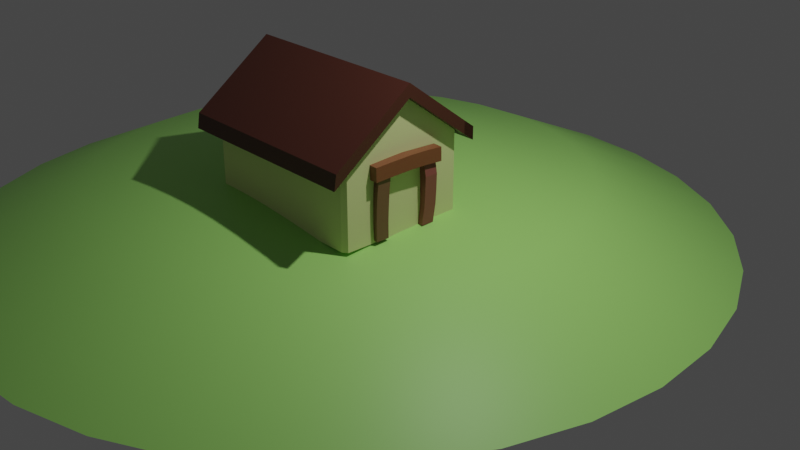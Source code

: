 # Source: HUT.blend  (saved by Blender 2.82.7; exported with 4.5.12 LTS)
import bpy
from mathutils import Matrix  # noqa: F401  (used for matrix-valued properties, if any)

bpy.ops.wm.read_factory_settings(use_empty=True)
scene = bpy.context.scene
scene.name = 'Scene'

# ---- collections
col_collection = bpy.data.collections.new('Collection'); scene.collection.children.link(col_collection)

# ---- materials (node trees are filled in below, after node groups)
mat_wall = bpy.data.materials.new('wall')
mat_wall.use_transparent_shadow = False
mat_door = bpy.data.materials.new('door')
mat_door.use_transparent_shadow = False
mat_door_003 = bpy.data.materials.new('door.003')
mat_door_003.use_transparent_shadow = False
mat_door_002 = bpy.data.materials.new('door.002')
mat_door_002.use_transparent_shadow = False
mat_roof = bpy.data.materials.new('roof')
mat_roof.use_transparent_shadow = False
mat_roof.preview_render_type = 'FLAT'
mat_material = bpy.data.materials.new('Material')
mat_material.use_transparent_shadow = False

# ---- material node trees
mat_wall.use_nodes = True; mat_wall.node_tree.nodes.clear()
_N = mat_wall.node_tree.nodes; _L = mat_wall.node_tree.links
n0 = _N.new('ShaderNodeOutputMaterial'); n0.name = 'Material Output'; n0.location = (300, 300)
n1 = _N.new('ShaderNodeBsdfPrincipled'); n1.name = 'Principled BSDF'; n1.location = (10, 300)
n1.distribution = 'GGX'
n1.subsurface_method = 'BURLEY'
n1.inputs[0].default_value = (0.7404, 0.8, 0.3501, 1.0)
n1.inputs[3].default_value = 1.45
n1.inputs[27].default_value = (0.0, 0.0, 0.0, 1.0)
n1.inputs[28].default_value = 1.0
_L.new(n1.outputs[0], n0.inputs[0])
n0.is_active_output = True
mat_door.use_nodes = True; mat_door.node_tree.nodes.clear()
_N = mat_door.node_tree.nodes; _L = mat_door.node_tree.links
n0 = _N.new('ShaderNodeOutputMaterial'); n0.name = 'Material Output'; n0.location = (300, 300)
n1 = _N.new('ShaderNodeBsdfPrincipled'); n1.name = 'Principled BSDF'; n1.location = (10, 300)
n1.distribution = 'GGX'
n1.subsurface_method = 'BURLEY'
n1.inputs[0].default_value = (0.1971, 0.09062, 0.04878, 1.0)
n1.inputs[3].default_value = 1.45
n1.inputs[27].default_value = (0.0, 0.0, 0.0, 1.0)
n1.inputs[28].default_value = 1.0
_L.new(n1.outputs[0], n0.inputs[0])
n0.is_active_output = True
mat_door_003.use_nodes = True; mat_door_003.node_tree.nodes.clear()
_N = mat_door_003.node_tree.nodes; _L = mat_door_003.node_tree.links
n0 = _N.new('ShaderNodeOutputMaterial'); n0.name = 'Material Output'; n0.location = (300, 300)
n1 = _N.new('ShaderNodeBsdfPrincipled'); n1.name = 'Principled BSDF'; n1.location = (10, 300)
n1.distribution = 'GGX'
n1.subsurface_method = 'BURLEY'
n1.inputs[0].default_value = (0.2697, 0.07773, 0.06263, 1.0)
n1.inputs[3].default_value = 1.45
n1.inputs[27].default_value = (0.0, 0.0, 0.0, 1.0)
n1.inputs[28].default_value = 1.0
_L.new(n1.outputs[0], n0.inputs[0])
n0.is_active_output = True
mat_door_002.use_nodes = True; mat_door_002.node_tree.nodes.clear()
_N = mat_door_002.node_tree.nodes; _L = mat_door_002.node_tree.links
n0 = _N.new('ShaderNodeOutputMaterial'); n0.name = 'Material Output'; n0.location = (300, 300)
n1 = _N.new('ShaderNodeBsdfPrincipled'); n1.name = 'Principled BSDF'; n1.location = (10, 300)
n1.distribution = 'GGX'
n1.subsurface_method = 'BURLEY'
n1.inputs[0].default_value = (0.2215, 0.07519, 0.02998, 1.0)
n1.inputs[3].default_value = 1.45
n1.inputs[27].default_value = (0.0, 0.0, 0.0, 1.0)
n1.inputs[28].default_value = 1.0
_L.new(n1.outputs[0], n0.inputs[0])
n0.is_active_output = True
mat_roof.use_nodes = True; mat_roof.node_tree.nodes.clear()
_N = mat_roof.node_tree.nodes; _L = mat_roof.node_tree.links
n0 = _N.new('ShaderNodeOutputMaterial'); n0.name = 'Material Output'; n0.location = (300, 300)
n1 = _N.new('ShaderNodeBsdfPrincipled'); n1.name = 'Principled BSDF'; n1.location = (10, 300)
n1.distribution = 'GGX'
n1.subsurface_method = 'BURLEY'
n1.inputs[0].default_value = (0.08114, 0.02282, 0.01332, 1.0)
n1.inputs[3].default_value = 1.45
n1.inputs[27].default_value = (0.0, 0.0, 0.0, 1.0)
n1.inputs[28].default_value = 1.0
_L.new(n1.outputs[0], n0.inputs[0])
n0.is_active_output = True
mat_material.use_nodes = True; mat_material.node_tree.nodes.clear()
_N = mat_material.node_tree.nodes; _L = mat_material.node_tree.links
n0 = _N.new('ShaderNodeOutputMaterial'); n0.name = 'Material Output'; n0.location = (300, 300)
n1 = _N.new('ShaderNodeBsdfPrincipled'); n1.name = 'Principled BSDF'; n1.location = (10, 300)
n1.distribution = 'GGX'
n1.subsurface_method = 'BURLEY'
n1.inputs[0].default_value = (0.3767, 0.8, 0.177, 1.0)
n1.inputs[3].default_value = 1.45
n1.inputs[27].default_value = (0.0, 0.0, 0.0, 1.0)
n1.inputs[28].default_value = 1.0
_L.new(n1.outputs[0], n0.inputs[0])
n0.is_active_output = True

# ---- world
world_world = bpy.data.worlds.new('World'); scene.world = world_world
world_world.use_nodes = True; world_world.node_tree.nodes.clear()
_N = world_world.node_tree.nodes; _L = world_world.node_tree.links
n0 = _N.new('ShaderNodeOutputWorld'); n0.name = 'World Output'; n0.location = (300, 300)
n1 = _N.new('ShaderNodeBackground'); n1.name = 'Background'; n1.location = (10, 300)
n1.inputs[0].default_value = (0.05088, 0.05088, 0.05088, 1.0)
_L.new(n1.outputs[0], n0.inputs[0])
n0.is_active_output = True
world_world.color = (0.05088, 0.05088, 0.05088)
world_world.use_sun_shadow = False
world_world.sun_shadow_jitter_overblur = 0.0

# ---- cameras
cam_camera = bpy.data.cameras.new('Camera')
cam_camera.clip_end = 100.0
cam_camera.ortho_scale = 7.314

# ---- lights
light_light = bpy.data.lights.new('Light', 'POINT')
light_light.transmission_factor = 0.0
light_light.energy = 1000.0
light_light.shadow_soft_size = 0.1
light_light.shadow_maximum_resolution = 0.006
light_light.use_absolute_resolution = True

# ---- meshes
me_cube = bpy.data.meshes.new('Cube')
me_cube.from_pydata([(-0.6957, 0.0, -1.0), (0.6957, 0.0, -1.0), (0.6957, 0.0, 1.0), (-0.6957, 0.0, 1.0), (0.6596, 1.0, -1.0), (0.6957, 0.9481, -1.0), (0.6957, -0.9481, -1.0), (0.6596, -1.0, -1.0), (-0.6957, 0.9481, -1.0), (-0.6596, 1.0, -1.0), (-0.6596, -1.0, -1.0), (-0.6957, -0.9481, -1.0), (0.6957, 0.9481, 0.2966), (0.6596, 1.0, 0.2581), (-0.6957, -0.9481, 0.2966), (-0.6596, -1.0, 0.2581), (0.6596, -1.0, 0.2581), (0.6957, -0.9481, 0.2966), (-0.6596, 1.0, 0.2581), (-0.6957, 0.9481, 0.2966)], [], [(1, 2, 17, 6), (7, 16, 15, 10), (8, 9, 4, 5, 1, 0), (5, 12, 2, 1), (0, 3, 19, 8), (11, 14, 3, 0), (0, 1, 6, 7, 10, 11), (12, 5, 4, 13), (16, 7, 6, 17), (18, 9, 8, 19), (10, 15, 14, 11), (9, 18, 13, 4)])
_uv = me_cube.uv_layers.new(name='UVMap')
_uv.uv.foreach_set('vector', [0.375, 0.625, 0.625, 0.625, 0.625, 0.7435, 0.375, 0.7435, 0.375, 0.7565, 0.625, 0.7565, 0.625, 0.9935, 0.375, 0.9935, 0.125, 0.5065, 0.1315, 0.5, 0.3685, 0.5, 0.375, 0.5065, 0.375, 0.625, 0.125, 0.625, 0.375, 0.5065, 0.625, 0.5065, 0.625, 0.625, 0.375, 0.625, 0.375, 0.125, 0.625, 0.125, 0.625, 0.2435, 0.375, 0.2435, 0.375, 0.006492, 0.625, 0.006492, 0.625, 0.125, 0.375, 0.125, 0.125, 0.625, 0.375, 0.625, 0.375, 0.7435, 0.3685, 0.75, 0.1315, 0.75, 0.125, 0.7435, 0.625, 0.5065, 0.375, 0.5065, 0.375, 0.4935, 0.625, 0.4935, 0.625, 0.7565, 0.375, 0.7565, 0.375, 0.7435, 0.625, 0.7435, 0.625, 0.2565, 0.375, 0.2565, 0.375, 0.2435, 0.625, 0.2435, 0.375, 0.9935, 0.625, 0.9935, 0.625, 1.0, 0.375, 1.0, 0.375, 0.2565, 0.625, 0.2565, 0.625, 0.4935, 0.375, 0.4935])
me_cube.materials.append(mat_wall)
me_cube.use_remesh_preserve_volume = False
me_cube.use_remesh_preserve_attributes = False
me_cube.use_mirror_vertex_groups = False
me_cube.update()
me_cube_001 = bpy.data.meshes.new('Cube.001')
me_cube_001.from_pydata([(-1.0, 0.7806, -1.0), (-1.017, 0.8341, 0.4674), (-1.0, 1.0, -1.0), (-1.017, 1.053, 0.4674), (-0.6736, 0.8084, -0.9997), (-0.6904, 0.8618, 0.4677), (-0.6736, 1.028, -0.9997), (-0.6904, 1.081, 0.4677), (-0.9921, 0.8241, 0.1634), (-0.9921, 1.043, 0.1634), (-0.6656, 1.071, 0.1637), (-0.6656, 0.8518, 0.1637), (-0.9837, 1.031, -0.1712), (-0.6573, 1.059, -0.1709), (-0.6573, 0.8398, -0.1709), (-0.9837, 0.8121, -0.1712), (-0.9811, 1.017, -0.5754), (-0.6547, 1.044, -0.5751), (-0.6547, 0.825, -0.5751), (-0.9811, 0.7973, -0.5754)], [], [(8, 1, 3, 9), (9, 3, 7, 10), (10, 7, 5, 11), (11, 5, 1, 8), (2, 6, 4, 0), (7, 3, 1, 5), (14, 11, 8, 15), (13, 10, 11, 14), (12, 9, 10, 13), (15, 8, 9, 12), (19, 15, 12, 16), (16, 12, 13, 17), (17, 13, 14, 18), (18, 14, 15, 19), (4, 18, 19, 0), (6, 17, 18, 4), (2, 16, 17, 6), (0, 19, 16, 2)])
_uv = me_cube_001.uv_layers.new(name='UVMap')
_uv.uv.foreach_set('vector', [0.5172, 0.2226, 0.5544, 0.2226, 0.5544, 0.25, 0.5172, 0.25, 0.5172, 0.25, 0.5544, 0.25, 0.5987, 0.3982, 0.5313, 0.3982, 0.5313, 0.3982, 0.5987, 0.3982, 0.5987, 0.7198, 0.5313, 0.7198, 0.5313, 0.7198, 0.5987, 0.7198, 0.5544, 1.0, 0.5172, 1.0, 0.125, 0.5, 0.2732, 0.3982, 0.2732, 0.7198, 0.125, 0.5274, 0.5987, 0.3982, 0.8752, 0.4998, 0.8752, 0.5274, 0.5987, 0.7198, 0.4571, 0.7198, 0.5313, 0.7198, 0.5172, 1.0, 0.4763, 1.0, 0.4571, 0.3982, 0.5313, 0.3982, 0.5313, 0.7198, 0.4571, 0.7198, 0.4763, 0.25, 0.5172, 0.25, 0.5313, 0.3982, 0.4571, 0.3982, 0.4763, 0.2226, 0.5172, 0.2226, 0.5172, 0.25, 0.4763, 0.25, 0.4269, 0.2226, 0.4763, 0.2226, 0.4763, 0.25, 0.4269, 0.25, 0.4269, 0.25, 0.4763, 0.25, 0.4571, 0.3982, 0.3674, 0.3982, 0.3674, 0.3982, 0.4571, 0.3982, 0.4571, 0.7198, 0.3674, 0.7198, 0.3674, 0.7198, 0.4571, 0.7198, 0.4763, 1.0, 0.4269, 1.0, 0.2732, 0.7198, 0.3674, 0.7198, 0.4269, 1.0, 0.375, 1.0, 0.2732, 0.3982, 0.3674, 0.3982, 0.3674, 0.7198, 0.2732, 0.7198, 0.375, 0.25, 0.4269, 0.25, 0.3674, 0.3982, 0.2732, 0.3982, 0.375, 0.2226, 0.4269, 0.2226, 0.4269, 0.25, 0.375, 0.25])
me_cube_001.materials.append(mat_door)
me_cube_001.use_remesh_fix_poles = True
me_cube_001.use_remesh_preserve_attributes = False
me_cube_001.use_mirror_vertex_groups = False
me_cube_001.update()
me_cube_002 = bpy.data.meshes.new('Cube.002')
me_cube_002.from_pydata([(-1.0, 0.7806, -1.0), (-1.017, 0.8341, 0.4674), (-1.0, 1.0, -1.0), (-1.017, 1.053, 0.4674), (-0.6736, 0.8084, -0.9997), (-0.6904, 0.8618, 0.4677), (-0.6736, 1.028, -0.9997), (-0.6904, 1.081, 0.4677), (-1.04, 0.8613, 0.1502), (-1.04, 1.081, 0.1502), (-0.7131, 1.108, 0.1505), (-0.7131, 0.889, 0.1505), (-1.049, 1.055, -0.2009), (-0.7222, 1.083, -0.2006), (-0.7222, 0.8634, -0.2006), (-1.049, 0.8357, -0.2009), (-1.048, 1.03, -0.5533), (-0.7218, 1.058, -0.553), (-0.7218, 0.8382, -0.553), (-1.048, 0.8104, -0.5533)], [], [(8, 1, 3, 9), (9, 3, 7, 10), (10, 7, 5, 11), (11, 5, 1, 8), (2, 6, 4, 0), (7, 3, 1, 5), (14, 11, 8, 15), (13, 10, 11, 14), (12, 9, 10, 13), (15, 8, 9, 12), (19, 15, 12, 16), (16, 12, 13, 17), (17, 13, 14, 18), (18, 14, 15, 19), (4, 18, 19, 0), (6, 17, 18, 4), (2, 16, 17, 6), (0, 19, 16, 2)])
_uv = me_cube_002.uv_layers.new(name='UVMap')
_uv.uv.foreach_set('vector', [0.4647, 0.2226, 0.5544, 0.2226, 0.5544, 0.25, 0.4647, 0.25, 0.4647, 0.25, 0.5544, 0.25, 0.5987, 0.3982, 0.436, 0.3982, 0.436, 0.3982, 0.5987, 0.3982, 0.5987, 0.7198, 0.436, 0.7198, 0.436, 0.7198, 0.5987, 0.7198, 0.5544, 1.0, 0.4647, 1.0, 0.125, 0.5, 0.2732, 0.3982, 0.2732, 0.7198, 0.125, 0.5274, 0.5987, 0.3982, 0.8752, 0.4998, 0.8752, 0.5274, 0.5987, 0.7198, 0.3863, 0.7198, 0.436, 0.7198, 0.4647, 1.0, 0.4373, 1.0, 0.3863, 0.3982, 0.436, 0.3982, 0.436, 0.7198, 0.3863, 0.7198, 0.4373, 0.25, 0.4647, 0.25, 0.436, 0.3982, 0.3863, 0.3982, 0.4373, 0.2226, 0.4647, 0.2226, 0.4647, 0.25, 0.4373, 0.25, 0.4098, 0.2226, 0.4373, 0.2226, 0.4373, 0.25, 0.4098, 0.25, 0.4098, 0.25, 0.4373, 0.25, 0.3863, 0.3982, 0.3364, 0.3982, 0.3364, 0.3982, 0.3863, 0.3982, 0.3863, 0.7198, 0.3364, 0.7198, 0.3364, 0.7198, 0.3863, 0.7198, 0.4373, 1.0, 0.4098, 1.0, 0.2732, 0.7198, 0.3364, 0.7198, 0.4098, 1.0, 0.375, 1.0, 0.2732, 0.3982, 0.3364, 0.3982, 0.3364, 0.7198, 0.2732, 0.7198, 0.375, 0.25, 0.4098, 0.25, 0.3364, 0.3982, 0.2732, 0.3982, 0.375, 0.2226, 0.4098, 0.2226, 0.4098, 0.25, 0.375, 0.25])
me_cube_002.materials.append(mat_door_003)
me_cube_002.use_remesh_fix_poles = True
me_cube_002.use_remesh_preserve_attributes = False
me_cube_002.use_mirror_vertex_groups = False
me_cube_002.update()
me_cube_003 = bpy.data.meshes.new('Cube.003')
me_cube_003.from_pydata([(-1.005, 0.7739, -1.107), (-1.001, 0.6142, 0.6779), (-1.005, 0.9933, -1.107), (-1.001, 0.8336, 0.6779), (-0.6786, 0.8016, -1.106), (-0.6743, 0.642, 0.6782), (-0.6786, 1.021, -1.106), (-0.6743, 0.8613, 0.6782), (-1.024, 0.6572, 0.2056), (-1.024, 0.8765, 0.2056), (-0.6972, 0.9043, 0.2059), (-0.6972, 0.6849, 0.2059), (-1.04, 0.9156, -0.2191), (-0.7131, 0.9433, -0.2188), (-0.7131, 0.724, -0.2188), (-1.04, 0.6962, -0.2191), (-1.035, 0.9552, -0.663), (-0.7087, 0.9829, -0.6627), (-0.6959, 0.7628, -0.6626), (-1.022, 0.7351, -0.6629)], [], [(8, 1, 3, 9), (9, 3, 7, 10), (10, 7, 5, 11), (11, 5, 1, 8), (2, 6, 4, 0), (7, 3, 1, 5), (14, 11, 8, 15), (13, 10, 11, 14), (12, 9, 10, 13), (15, 8, 9, 12), (19, 15, 12, 16), (16, 12, 13, 17), (17, 13, 14, 18), (18, 14, 15, 19), (4, 18, 19, 0), (6, 17, 18, 4), (2, 16, 17, 6), (0, 19, 16, 2)])
_uv = me_cube_003.uv_layers.new(name='UVMap')
_uv.uv.foreach_set('vector', [0.5091, 0.2226, 0.5544, 0.2226, 0.5544, 0.25, 0.5091, 0.25, 0.5091, 0.25, 0.5544, 0.25, 0.5987, 0.3982, 0.5166, 0.3982, 0.5166, 0.3982, 0.5987, 0.3982, 0.5987, 0.7198, 0.5166, 0.7198, 0.5166, 0.7198, 0.5987, 0.7198, 0.5544, 1.0, 0.5091, 1.0, 0.125, 0.5, 0.2732, 0.3982, 0.2732, 0.7198, 0.125, 0.5274, 0.5987, 0.3982, 0.8752, 0.4998, 0.8752, 0.5274, 0.5987, 0.7198, 0.4379, 0.7198, 0.5166, 0.7198, 0.5091, 1.0, 0.4657, 1.0, 0.4379, 0.3982, 0.5166, 0.3982, 0.5166, 0.7198, 0.4379, 0.7198, 0.4657, 0.25, 0.5091, 0.25, 0.5166, 0.3982, 0.4379, 0.3982, 0.4657, 0.2226, 0.5091, 0.2226, 0.5091, 0.25, 0.4657, 0.25, 0.4204, 0.2226, 0.4657, 0.2226, 0.4657, 0.25, 0.4204, 0.25, 0.4204, 0.25, 0.4657, 0.25, 0.4379, 0.3982, 0.3555, 0.3982, 0.3555, 0.3982, 0.4379, 0.3982, 0.4379, 0.7198, 0.3555, 0.7198, 0.3555, 0.7198, 0.4379, 0.7198, 0.4657, 1.0, 0.4204, 1.0, 0.2732, 0.7198, 0.3555, 0.7198, 0.4204, 1.0, 0.375, 1.0, 0.2732, 0.3982, 0.3555, 0.3982, 0.3555, 0.7198, 0.2732, 0.7198, 0.375, 0.25, 0.4204, 0.25, 0.3555, 0.3982, 0.2732, 0.3982, 0.375, 0.2226, 0.4204, 0.2226, 0.4204, 0.25, 0.375, 0.25])
me_cube_003.materials.append(mat_door_002)
me_cube_003.use_remesh_fix_poles = True
me_cube_003.use_remesh_preserve_attributes = False
me_cube_003.use_mirror_vertex_groups = False
me_cube_003.update()
me_cube_005 = bpy.data.meshes.new('Cube.005')
me_cube_005.from_pydata([(1.0, 1.0, 0.2581), (1.0, -1.0, 0.2581), (-1.0, 1.0, 0.2581), (-1.0, -1.0, 0.2581), (1.0, 0.0, 1.0), (-1.0, 0.0, 1.0), (1.0, -1.26, 0.06506), (-1.0, -1.26, 0.06506), (1.0, 0.0, 1.0), (-1.0, 0.0, 1.0), (-1.0, 1.0, 0.2581), (1.0, 1.0, 0.2581), (1.0, -1.225, 0.2879), (-1.0, -1.225, 0.2879), (1.0, 0.0, 1.197), (-1.0, 0.0, 1.197), (-1.0, 1.0, 0.4548), (1.0, 1.0, 0.4548), (1.085, 0.0, 1.0), (1.085, -1.26, 0.06506), (-1.085, 0.0, 1.0), (-1.085, 1.0, 0.2581), (1.085, 1.0, 0.2581), (-1.085, -1.26, 0.06506), (1.085, 0.0, 1.197), (1.085, -1.225, 0.2879), (-1.085, 0.0, 1.197), (-1.085, 1.0, 0.4548), (1.085, 1.0, 0.4548), (-1.085, -1.225, 0.2879), (-1.008, 1.181, 0.1283), (0.9915, 1.181, 0.1283), (-1.094, 1.181, 0.1283), (-1.008, 1.181, 0.325), (0.9915, 1.181, 0.325), (1.077, 1.181, 0.1283), (1.077, 1.181, 0.325), (-1.094, 1.181, 0.325), (-1.0, 1.0, 0.2581), (1.0, 1.0, 0.2581), (-1.085, 1.0, 0.2581), (-1.0, 1.0, 0.4548), (1.0, 1.0, 0.4548), (1.085, 1.0, 0.2581), (1.085, 1.0, 0.4548), (-1.085, 1.0, 0.4548), (1.0, 1.0, 0.2581), (-1.0, -1.0, 0.2581), (1.0, -1.0, 0.2581), (-1.0, 1.0, 0.2581), (1.0, 0.0, 1.0), (-1.0, 0.0, 1.0), (-1.0, -1.0, 0.2581), (-1.0, 0.0, 1.0), (1.0, 1.0, 0.2581), (1.0, 0.0, 1.0), (-1.0, 1.0, 0.2581), (1.0, -1.0, 0.2581)], [(48, 47), (47, 51), (51, 49), (49, 46), (46, 50), (50, 48)], [(3, 1, 6, 7), (57, 1, 3, 52), (53, 5, 2, 56), (55, 4, 1, 57), (56, 2, 0, 54), (54, 0, 4, 55), (52, 3, 5, 53), (0, 2, 10, 11), (7, 13, 29, 23), (17, 14, 24, 28), (4, 0, 11, 8), (2, 5, 9, 10), (1, 4, 8, 6), (5, 3, 7, 9), (14, 15, 13, 12), (17, 16, 15, 14), (12, 6, 19, 25), (7, 6, 12, 13), (10, 9, 20, 21), (10, 21, 32, 30), (18, 22, 28, 24), (19, 18, 24, 25), (21, 20, 26, 27), (20, 23, 29, 26), (14, 12, 25, 24), (13, 15, 26, 29), (15, 16, 27, 26), (8, 11, 22, 18), (6, 8, 18, 19), (28, 22, 35, 36), (9, 7, 23, 20), (31, 30, 33, 34), (31, 34, 36, 35), (33, 30, 32, 37), (16, 17, 34, 33), (27, 16, 33, 37), (22, 11, 31, 35), (21, 27, 37, 32), (11, 10, 30, 31), (36, 35, 43, 44), (33, 34, 42, 41), (37, 33, 41, 45), (32, 37, 45, 40), (34, 31, 39, 42), (31, 30, 38, 39), (30, 33, 41, 38), (30, 32, 40, 38), (35, 31, 39, 43), (36, 44, 42, 34, 17, 28), (34, 42, 44, 36)])
_uv = me_cube_005.uv_layers.new(name='UVMap')
_uv.uv.foreach_set('vector', [0.625, 1.0, 0.625, 0.75, 0.625, 0.75, 0.625, 1.0, 0.625, 0.75, 0.625, 0.75, 0.625, 1.0, 0.625, 1.0, 0.625, 0.125, 0.625, 0.125, 0.625, 0.25, 0.625, 0.25, 0.625, 0.625, 0.625, 0.625, 0.625, 0.75, 0.625, 0.75, 0.625, 0.25, 0.625, 0.25, 0.625, 0.5, 0.625, 0.5, 0.625, 0.5, 0.625, 0.5, 0.625, 0.625, 0.625, 0.625, 0.625, 0.0, 0.625, 0.0, 0.625, 0.125, 0.625, 0.125, 0.625, 0.5, 0.625, 0.25, 0.625, 0.25, 0.625, 0.5, 0.625, 1.0, 0.625, 1.0, 0.625, 1.0, 0.625, 1.0, 0.625, 0.5, 0.625, 0.625, 0.625, 0.625, 0.625, 0.5, 0.625, 0.625, 0.625, 0.5, 0.625, 0.5, 0.625, 0.625, 0.625, 0.25, 0.625, 0.125, 0.625, 0.125, 0.625, 0.25, 0.625, 0.75, 0.625, 0.625, 0.625, 0.625, 0.625, 0.75, 0.625, 0.125, 0.625, 0.0, 0.625, 0.0, 0.625, 0.125, 0.625, 0.625, 0.875, 0.625, 0.875, 0.75, 0.625, 0.75, 0.625, 0.5, 0.875, 0.5, 0.875, 0.625, 0.625, 0.625, 0.625, 0.75, 0.625, 0.75, 0.625, 0.75, 0.625, 0.75, 0.625, 1.0, 0.625, 0.75, 0.625, 0.75, 0.625, 1.0, 0.625, 0.25, 0.625, 0.125, 0.625, 0.125, 0.625, 0.25, 0.625, 0.25, 0.625, 0.25, 0.625, 0.25, 0.625, 0.25, 0.625, 0.625, 0.625, 0.5, 0.625, 0.5, 0.625, 0.625, 0.625, 0.75, 0.625, 0.625, 0.625, 0.625, 0.625, 0.75, 0.625, 0.25, 0.625, 0.125, 0.625, 0.125, 0.625, 0.25, 0.625, 0.125, 0.625, 0.0, 0.625, 0.0, 0.625, 0.125, 0.625, 0.625, 0.625, 0.75, 0.625, 0.75, 0.625, 0.625, 0.875, 0.75, 0.875, 0.625, 0.875, 0.625, 0.875, 0.75, 0.875, 0.625, 0.875, 0.5, 0.875, 0.5, 0.875, 0.625, 0.625, 0.625, 0.625, 0.5, 0.625, 0.5, 0.625, 0.625, 0.625, 0.75, 0.625, 0.625, 0.625, 0.625, 0.625, 0.75, 0.625, 0.5, 0.625, 0.5, 0.625, 0.5, 0.625, 0.5, 0.625, 0.125, 0.625, 0.0, 0.625, 0.0, 0.625, 0.125, 0.625, 0.5, 0.625, 0.25, 0.625, 0.25, 0.625, 0.5, 0.625, 0.5, 0.625, 0.5, 0.625, 0.5, 0.625, 0.5, 0.625, 0.25, 0.625, 0.25, 0.625, 0.25, 0.625, 0.25, 0.875, 0.5, 0.625, 0.5, 0.625, 0.5, 0.875, 0.5, 0.875, 0.5, 0.875, 0.5, 0.875, 0.5, 0.875, 0.5, 0.625, 0.5, 0.625, 0.5, 0.625, 0.5, 0.625, 0.5, 0.625, 0.25, 0.625, 0.25, 0.625, 0.25, 0.625, 0.25, 0.625, 0.5, 0.625, 0.25, 0.625, 0.25, 0.625, 0.5, 0.625, 0.5, 0.625, 0.5, 0.625, 0.5, 0.625, 0.5, 0.625, 0.25, 0.625, 0.5, 0.625, 0.5, 0.625, 0.25, 0.625, 0.25, 0.625, 0.25, 0.625, 0.25, 0.625, 0.25, 0.625, 0.25, 0.625, 0.25, 0.625, 0.25, 0.625, 0.25, 0.625, 0.5, 0.625, 0.5, 0.625, 0.5, 0.625, 0.5, 0.625, 0.5, 0.625, 0.25, 0.625, 0.25, 0.625, 0.5, 0.625, 0.25, 0.625, 0.25, 0.625, 0.25, 0.625, 0.25, 0.625, 0.25, 0.625, 0.25, 0.625, 0.25, 0.625, 0.25, 0.625, 0.5, 0.625, 0.5, 0.625, 0.5, 0.625, 0.5, 0.0, 0.0, 0.0, 0.0, 0.0, 0.0, 0.0, 0.0, 0.0, 0.0, 0.0, 0.0, 0.625, 0.5, 0.625, 0.5, 0.0, 0.0, 0.625, 0.5])
me_cube_005.materials.append(mat_roof)
me_cube_005.use_remesh_preserve_volume = False
me_cube_005.use_remesh_preserve_attributes = False
me_cube_005.use_mirror_vertex_groups = False
me_cube_005.update()
me_sphere_001 = bpy.data.meshes.new('Sphere.001')
me_sphere_001.from_pydata([(0.0, 0.1951, 0.9547), (0.0, 0.3827, 0.9239), (-8.553e-09, 0.595, 0.8315), (0.03806, 0.1913, 0.9547), (0.07466, 0.3753, 0.9239), (0.1161, 0.5836, 0.8315), (0.07466, 0.1802, 0.9547), (0.1464, 0.3536, 0.9239), (0.2277, 0.5497, 0.8315), (0.1084, 0.1622, 0.9547), (0.2126, 0.3182, 0.9239), (0.3306, 0.4948, 0.8315), (0.1379, 0.1379, 0.9547), (0.2706, 0.2706, 0.9239), (0.4208, 0.4208, 0.8315), (0.1622, 0.1084, 0.9547), (0.3182, 0.2126, 0.9239), (0.4948, 0.3306, 0.8315), (0.1802, 0.07466, 0.9547), (0.3536, 0.1464, 0.9239), (0.5497, 0.2277, 0.8315), (0.1913, 0.03806, 0.9547), (0.3753, 0.07466, 0.9239), (0.5836, 0.1161, 0.8315), (0.1951, -3.266e-07, 0.9547), (0.3827, -3.192e-07, 0.9239), (0.595, -3.123e-07, 0.8315), (0.1913, -0.03806, 0.9547), (0.3753, -0.07466, 0.9239), (0.5836, -0.1161, 0.8315), (0.1802, -0.07466, 0.9547), (0.3536, -0.1464, 0.9239), (0.5497, -0.2277, 0.8315), (0.1622, -0.1084, 0.9547), (0.3182, -0.2126, 0.9239), (0.4948, -0.3306, 0.8315), (0.1379, -0.138, 0.9547), (0.2706, -0.2706, 0.9239), (0.4208, -0.4208, 0.8315), (0.1084, -0.1622, 0.9547), (0.2126, -0.3182, 0.9239), (0.3306, -0.4948, 0.8315), (0.07466, -0.1802, 0.9547), (0.1464, -0.3536, 0.9239), (0.2277, -0.5498, 0.8315), (0.03806, -0.1913, 0.9547), (0.07466, -0.3753, 0.9239), (0.1161, -0.5836, 0.8315), (-7.212e-09, -0.1951, 0.9547), (4.122e-08, -0.3827, 0.9239), (1.963e-08, -0.595, 0.8315), (-0.03806, -0.1913, 0.9547), (-0.07466, -0.3753, 0.9239), (-0.1161, -0.5836, 0.8315), (-0.07466, -0.1802, 0.9547), (-0.1464, -0.3536, 0.9239), (-0.2277, -0.5498, 0.8315), (-0.1084, -0.1622, 0.9547), (-0.2126, -0.3182, 0.9239), (-0.3306, -0.4948, 0.8315), (-2.304e-07, -5.562e-07, 0.9739), (-0.1379, -0.138, 0.9547), (-0.2706, -0.2706, 0.9239), (-0.4208, -0.4208, 0.8315), (-0.1622, -0.1084, 0.9547), (-0.3182, -0.2126, 0.9239), (-0.4948, -0.3306, 0.8315), (-0.1802, -0.07466, 0.9547), (-0.3536, -0.1464, 0.9239), (-0.5497, -0.2277, 0.8315), (-0.1913, -0.03806, 0.9547), (-0.3753, -0.07466, 0.9239), (-0.5836, -0.1161, 0.8315), (-0.1951, -3.117e-07, 0.9547), (-0.3827, -2.819e-07, 0.9239), (-0.595, -2.804e-07, 0.8315), (-0.1913, 0.03806, 0.9547), (-0.3753, 0.07466, 0.9239), (-0.5836, 0.1161, 0.8315), (-0.1802, 0.07466, 0.9547), (-0.3536, 0.1464, 0.9239), (-0.5497, 0.2277, 0.8315), (-0.1622, 0.1084, 0.9547), (-0.3182, 0.2126, 0.9239), (-0.4948, 0.3306, 0.8315), (-0.1379, 0.1379, 0.9547), (-0.2706, 0.2706, 0.9239), (-0.4208, 0.4208, 0.8315), (-0.1084, 0.1622, 0.9547), (-0.2126, 0.3182, 0.9239), (-0.3306, 0.4948, 0.8315), (-0.07466, 0.1802, 0.9547), (-0.1464, 0.3536, 0.9239), (-0.2277, 0.5497, 0.8315), (-0.03806, 0.1913, 0.9547), (-0.07466, 0.3753, 0.9239), (-0.1161, 0.5836, 0.8315)], [], [(1, 0, 3, 4), (2, 1, 4, 5), (0, 60, 3), (3, 60, 6), (4, 3, 6, 7), (5, 4, 7, 8), (6, 60, 9), (7, 6, 9, 10), (8, 7, 10, 11), (9, 60, 12), (10, 9, 12, 13), (11, 10, 13, 14), (12, 60, 15), (13, 12, 15, 16), (14, 13, 16, 17), (16, 15, 18, 19), (17, 16, 19, 20), (15, 60, 18), (18, 60, 21), (19, 18, 21, 22), (20, 19, 22, 23), (22, 21, 24, 25), (23, 22, 25, 26), (21, 60, 24), (24, 60, 27), (25, 24, 27, 28), (26, 25, 28, 29), (29, 28, 31, 32), (27, 60, 30), (28, 27, 30, 31), (30, 60, 33), (31, 30, 33, 34), (32, 31, 34, 35), (33, 60, 36), (34, 33, 36, 37), (35, 34, 37, 38), (36, 60, 39), (37, 36, 39, 40), (38, 37, 40, 41), (39, 60, 42), (40, 39, 42, 43), (41, 40, 43, 44), (42, 60, 45), (43, 42, 45, 46), (44, 43, 46, 47), (45, 60, 48), (46, 45, 48, 49), (47, 46, 49, 50), (48, 60, 51), (49, 48, 51, 52), (50, 49, 52, 53), (51, 60, 54), (52, 51, 54, 55), (53, 52, 55, 56), (55, 54, 57, 58), (56, 55, 58, 59), (54, 60, 57), (57, 60, 61), (58, 57, 61, 62), (59, 58, 62, 63), (63, 62, 65, 66), (61, 60, 64), (62, 61, 64, 65), (64, 60, 67), (65, 64, 67, 68), (66, 65, 68, 69), (69, 68, 71, 72), (67, 60, 70), (68, 67, 70, 71), (70, 60, 73), (71, 70, 73, 74), (72, 71, 74, 75), (73, 60, 76), (74, 73, 76, 77), (75, 74, 77, 78), (76, 60, 79), (77, 76, 79, 80), (78, 77, 80, 81), (79, 60, 82), (80, 79, 82, 83), (81, 80, 83, 84), (82, 60, 85), (83, 82, 85, 86), (84, 83, 86, 87), (85, 60, 88), (86, 85, 88, 89), (87, 86, 89, 90), (89, 88, 91, 92), (90, 89, 92, 93), (88, 60, 91), (91, 60, 94), (92, 91, 94, 95), (93, 92, 95, 96), (95, 94, 0, 1), (96, 95, 1, 2), (94, 60, 0)])
me_sphere_001.polygons.foreach_set('use_smooth', [True] * 96)
_uv = me_sphere_001.uv_layers.new(name='UVMap')
_uv.uv.foreach_set('vector', [0.75, 0.875, 0.75, 0.9375, 0.7187, 0.9375, 0.7188, 0.875, 0.75, 0.8125, 0.75, 0.875, 0.7188, 0.875, 0.7188, 0.8125, 0.75, 0.9375, 0.7344, 1.0, 0.7187, 0.9375, 0.7187, 0.9375, 0.7031, 1.0, 0.6875, 0.9375, 0.7188, 0.875, 0.7187, 0.9375, 0.6875, 0.9375, 0.6875, 0.875, 0.7188, 0.8125, 0.7188, 0.875, 0.6875, 0.875, 0.6875, 0.8125, 0.6875, 0.9375, 0.6719, 1.0, 0.6562, 0.9375, 0.6875, 0.875, 0.6875, 0.9375, 0.6562, 0.9375, 0.6562, 0.875, 0.6875, 0.8125, 0.6875, 0.875, 0.6562, 0.875, 0.6562, 0.8125, 0.6562, 0.9375, 0.6406, 1.0, 0.625, 0.9375, 0.6562, 0.875, 0.6562, 0.9375, 0.625, 0.9375, 0.625, 0.875, 0.6562, 0.8125, 0.6562, 0.875, 0.625, 0.875, 0.625, 0.8125, 0.625, 0.9375, 0.6094, 1.0, 0.5937, 0.9375, 0.625, 0.875, 0.625, 0.9375, 0.5937, 0.9375, 0.5937, 0.875, 0.625, 0.8125, 0.625, 0.875, 0.5937, 0.875, 0.5937, 0.8125, 0.5937, 0.875, 0.5937, 0.9375, 0.5625, 0.9375, 0.5625, 0.875, 0.5937, 0.8125, 0.5937, 0.875, 0.5625, 0.875, 0.5625, 0.8125, 0.5937, 0.9375, 0.5781, 1.0, 0.5625, 0.9375, 0.5625, 0.9375, 0.5469, 1.0, 0.5312, 0.9375, 0.5625, 0.875, 0.5625, 0.9375, 0.5312, 0.9375, 0.5312, 0.875, 0.5625, 0.8125, 0.5625, 0.875, 0.5312, 0.875, 0.5312, 0.8125, 0.5312, 0.875, 0.5312, 0.9375, 0.5, 0.9375, 0.5, 0.875, 0.5312, 0.8125, 0.5312, 0.875, 0.5, 0.875, 0.5, 0.8125, 0.5312, 0.9375, 0.5156, 1.0, 0.5, 0.9375, 0.5, 0.9375, 0.4844, 1.0, 0.4687, 0.9375, 0.5, 0.875, 0.5, 0.9375, 0.4687, 0.9375, 0.4687, 0.875, 0.5, 0.8125, 0.5, 0.875, 0.4687, 0.875, 0.4687, 0.8125, 0.4687, 0.8125, 0.4687, 0.875, 0.4375, 0.875, 0.4375, 0.8125, 0.4687, 0.9375, 0.4531, 1.0, 0.4375, 0.9375, 0.4687, 0.875, 0.4687, 0.9375, 0.4375, 0.9375, 0.4375, 0.875, 0.4375, 0.9375, 0.4219, 1.0, 0.4062, 0.9375, 0.4375, 0.875, 0.4375, 0.9375, 0.4062, 0.9375, 0.4062, 0.875, 0.4375, 0.8125, 0.4375, 0.875, 0.4062, 0.875, 0.4062, 0.8125, 0.4062, 0.9375, 0.3906, 1.0, 0.375, 0.9375, 0.4062, 0.875, 0.4062, 0.9375, 0.375, 0.9375, 0.375, 0.875, 0.4062, 0.8125, 0.4062, 0.875, 0.375, 0.875, 0.375, 0.8125, 0.375, 0.9375, 0.3594, 1.0, 0.3437, 0.9375, 0.375, 0.875, 0.375, 0.9375, 0.3437, 0.9375, 0.3437, 0.875, 0.375, 0.8125, 0.375, 0.875, 0.3437, 0.875, 0.3437, 0.8125, 0.3437, 0.9375, 0.3281, 1.0, 0.3125, 0.9375, 0.3437, 0.875, 0.3437, 0.9375, 0.3125, 0.9375, 0.3125, 0.875, 0.3437, 0.8125, 0.3437, 0.875, 0.3125, 0.875, 0.3125, 0.8125, 0.3125, 0.9375, 0.2969, 1.0, 0.2812, 0.9375, 0.3125, 0.875, 0.3125, 0.9375, 0.2812, 0.9375, 0.2812, 0.875, 0.3125, 0.8125, 0.3125, 0.875, 0.2812, 0.875, 0.2812, 0.8125, 0.2812, 0.9375, 0.2656, 1.0, 0.25, 0.9375, 0.2812, 0.875, 0.2812, 0.9375, 0.25, 0.9375, 0.25, 0.875, 0.2812, 0.8125, 0.2812, 0.875, 0.25, 0.875, 0.25, 0.8125, 0.25, 0.9375, 0.2344, 1.0, 0.2188, 0.9375, 0.25, 0.875, 0.25, 0.9375, 0.2188, 0.9375, 0.2188, 0.875, 0.25, 0.8125, 0.25, 0.875, 0.2188, 0.875, 0.2188, 0.8125, 0.2188, 0.9375, 0.2031, 1.0, 0.1875, 0.9375, 0.2188, 0.875, 0.2188, 0.9375, 0.1875, 0.9375, 0.1875, 0.875, 0.2188, 0.8125, 0.2188, 0.875, 0.1875, 0.875, 0.1875, 0.8125, 0.1875, 0.875, 0.1875, 0.9375, 0.1563, 0.9375, 0.1563, 0.875, 0.1875, 0.8125, 0.1875, 0.875, 0.1563, 0.875, 0.1563, 0.8125, 0.1875, 0.9375, 0.1719, 1.0, 0.1563, 0.9375, 0.1563, 0.9375, 0.1406, 1.0, 0.125, 0.9375, 0.1563, 0.875, 0.1563, 0.9375, 0.125, 0.9375, 0.125, 0.875, 0.1563, 0.8125, 0.1563, 0.875, 0.125, 0.875, 0.125, 0.8125, 0.125, 0.8125, 0.125, 0.875, 0.09375, 0.875, 0.09375, 0.8125, 0.125, 0.9375, 0.1094, 1.0, 0.09375, 0.9375, 0.125, 0.875, 0.125, 0.9375, 0.09375, 0.9375, 0.09375, 0.875, 0.09375, 0.9375, 0.07813, 1.0, 0.0625, 0.9375, 0.09375, 0.875, 0.09375, 0.9375, 0.0625, 0.9375, 0.0625, 0.875, 0.09375, 0.8125, 0.09375, 0.875, 0.0625, 0.875, 0.0625, 0.8125, 0.0625, 0.8125, 0.0625, 0.875, 0.03125, 0.875, 0.03125, 0.8125, 0.0625, 0.9375, 0.04688, 1.0, 0.03125, 0.9375, 0.0625, 0.875, 0.0625, 0.9375, 0.03125, 0.9375, 0.03125, 0.875, 0.03125, 0.9375, 0.01563, 1.0, 2.384e-07, 0.9375, 0.03125, 0.875, 0.03125, 0.9375, 2.384e-07, 0.9375, 8.941e-08, 0.875, 0.03125, 0.8125, 0.03125, 0.875, 8.941e-08, 0.875, 5.96e-08, 0.8125, 1.0, 0.9375, 0.9844, 1.0, 0.9688, 0.9375, 1.0, 0.875, 1.0, 0.9375, 0.9688, 0.9375, 0.9688, 0.875, 1.0, 0.8125, 1.0, 0.875, 0.9688, 0.875, 0.9688, 0.8125, 0.9688, 0.9375, 0.9531, 1.0, 0.9375, 0.9375, 0.9688, 0.875, 0.9688, 0.9375, 0.9375, 0.9375, 0.9375, 0.875, 0.9688, 0.8125, 0.9688, 0.875, 0.9375, 0.875, 0.9375, 0.8125, 0.9375, 0.9375, 0.9219, 1.0, 0.9063, 0.9375, 0.9375, 0.875, 0.9375, 0.9375, 0.9063, 0.9375, 0.9063, 0.875, 0.9375, 0.8125, 0.9375, 0.875, 0.9063, 0.875, 0.9062, 0.8125, 0.9063, 0.9375, 0.8906, 1.0, 0.875, 0.9375, 0.9063, 0.875, 0.9063, 0.9375, 0.875, 0.9375, 0.875, 0.875, 0.9062, 0.8125, 0.9063, 0.875, 0.875, 0.875, 0.875, 0.8125, 0.875, 0.9375, 0.8594, 1.0, 0.8438, 0.9375, 0.875, 0.875, 0.875, 0.9375, 0.8438, 0.9375, 0.8438, 0.875, 0.875, 0.8125, 0.875, 0.875, 0.8438, 0.875, 0.8438, 0.8125, 0.8438, 0.875, 0.8438, 0.9375, 0.8125, 0.9375, 0.8125, 0.875, 0.8438, 0.8125, 0.8438, 0.875, 0.8125, 0.875, 0.8125, 0.8125, 0.8438, 0.9375, 0.8281, 1.0, 0.8125, 0.9375, 0.8125, 0.9375, 0.7969, 1.0, 0.7812, 0.9375, 0.8125, 0.875, 0.8125, 0.9375, 0.7812, 0.9375, 0.7812, 0.875, 0.8125, 0.8125, 0.8125, 0.875, 0.7812, 0.875, 0.7812, 0.8125, 0.7812, 0.875, 0.7812, 0.9375, 0.75, 0.9375, 0.75, 0.875, 0.7812, 0.8125, 0.7812, 0.875, 0.75, 0.875, 0.75, 0.8125, 0.7812, 0.9375, 0.7656, 1.0, 0.75, 0.9375])
me_sphere_001.materials.append(mat_material)
me_sphere_001.use_remesh_fix_poles = True
me_sphere_001.use_remesh_preserve_attributes = False
me_sphere_001.use_mirror_vertex_groups = False
me_sphere_001.update()
lat_lattice_001 = bpy.data.lattices.new('Lattice.001')
lat_lattice_001.points.foreach_set('co_deform', [-0.5, -0.5, -0.5, 0.5, -0.5, -0.5, -0.5, 0.5, -0.5, 0.5, 0.5, -0.5, -0.5, -0.5, 0.5, 0.5, -0.5, 0.5, -0.5, 0.5, 0.5, 0.5, 0.5, 0.5])

# ---- objects
ob_cube = bpy.data.objects.new('Cube', me_cube)
ob_light = bpy.data.objects.new('Light', light_light)
ob_camera = bpy.data.objects.new('Camera', cam_camera)
ob_door4 = bpy.data.objects.new('door4', me_cube_001)
ob_door3 = bpy.data.objects.new('door3', me_cube_002)
ob_door2 = bpy.data.objects.new('door2', me_cube_003)
ob_cube_001 = bpy.data.objects.new('Cube.001', me_cube_005)
ob_lattice = bpy.data.objects.new('Lattice', lat_lattice_001)
ob_sphere = bpy.data.objects.new('Sphere', me_sphere_001)

# ---- transforms, parenting, visibility, modifiers, constraints
ob_cube.location = (0.0, 0.0, 0.0)
ob_cube.scale = (2.003, 1.0, 1.0)
ob_cube.lock_rotations_4d = False
ob_cube.empty_display_type = 'ARROWS'
ob_cube.lineart.crease_threshold = 0.0
ob_light.location = (4.076, 1.005, 5.904)
ob_light.rotation_euler = (0.6503, 0.05522, 1.866)
ob_light.lock_rotations_4d = False
ob_light.empty_display_type = 'ARROWS'
ob_light.color = (0.0, 0.0, 0.0, 0.0)
ob_light.lineart.crease_threshold = 0.0
ob_camera.location = (11.39, -9.082, 5.476)
ob_camera.rotation_euler = (1.13, -1.163e-05, 7.119)
ob_camera.lock_rotations_4d = False
ob_camera.empty_display_type = 'ARROWS'
ob_camera.color = (0.0, 0.0, 0.0, 0.0)
ob_camera.display_type = 'WIRE'
ob_camera.lineart.crease_threshold = 0.0
ob_door4.location = (0.7823, -0.8689, -0.3364)
ob_door4.rotation_euler = (-0.004386, -0.003704, -1.663)
ob_door4.scale = (0.6247, 0.6247, 0.6247)
ob_door4.lineart.crease_threshold = 0.0
ob_door3.location = (0.7911, -0.08031, -0.3521)
ob_door3.rotation_euler = (0.02072, -0.006903, -1.658)
ob_door3.scale = (0.6247, 0.6247, 0.6247)
ob_door3.lineart.crease_threshold = 0.0
ob_door2.location = (0.9219, -0.163, -0.4612)
ob_door2.rotation_euler = (-1.756, 1.496, -3.265)
ob_door2.scale = (0.6247, 0.6247, 0.6247)
ob_door2.lineart.crease_threshold = 0.0
ob_cube_001.location = (0.0, 0.0, -0.06729)
ob_cube_001.scale = (1.411, 1.0, 1.0)
ob_cube_001.lock_rotations_4d = False
ob_cube_001.empty_display_type = 'ARROWS'
ob_cube_001.lineart.crease_threshold = 0.0
ob_lattice.location = (0.0, 0.0, 0.0)
ob_lattice.scale = (4.474, 2.445, 2.302)
ob_lattice.lineart.crease_threshold = 0.0
ob_sphere.location = (-1.164, 1.01, -10.8)
ob_sphere.scale = (10.41, 10.41, 10.41)
ob_sphere.lineart.crease_threshold = 0.0

# ---- collection membership
col_collection.objects.link(ob_cube)
col_collection.objects.link(ob_light)
col_collection.objects.link(ob_camera)
col_collection.objects.link(ob_door4)
col_collection.objects.link(ob_door3)
col_collection.objects.link(ob_door2)
col_collection.objects.link(ob_cube_001)
col_collection.objects.link(ob_lattice)
col_collection.objects.link(ob_sphere)

# ---- scene / render settings (as saved in the file)
scene.camera = ob_camera
scene.frame_start = 1; scene.frame_end = 250; scene.frame_set(53)
scene.render.engine = 'BLENDER_EEVEE_NEXT'
scene.cycles.use_denoising = False
scene.cycles.samples = 128
scene.cycles.sampling_pattern = 'TABULATED_SOBOL'
scene.cycles.use_adaptive_sampling = False
scene.cycles.use_light_tree = False
scene.eevee.taa_samples = 32
scene.eevee.taa_render_samples = 128
scene.view_settings.view_transform = 'Filmic'
bpy.context.view_layer.update()
